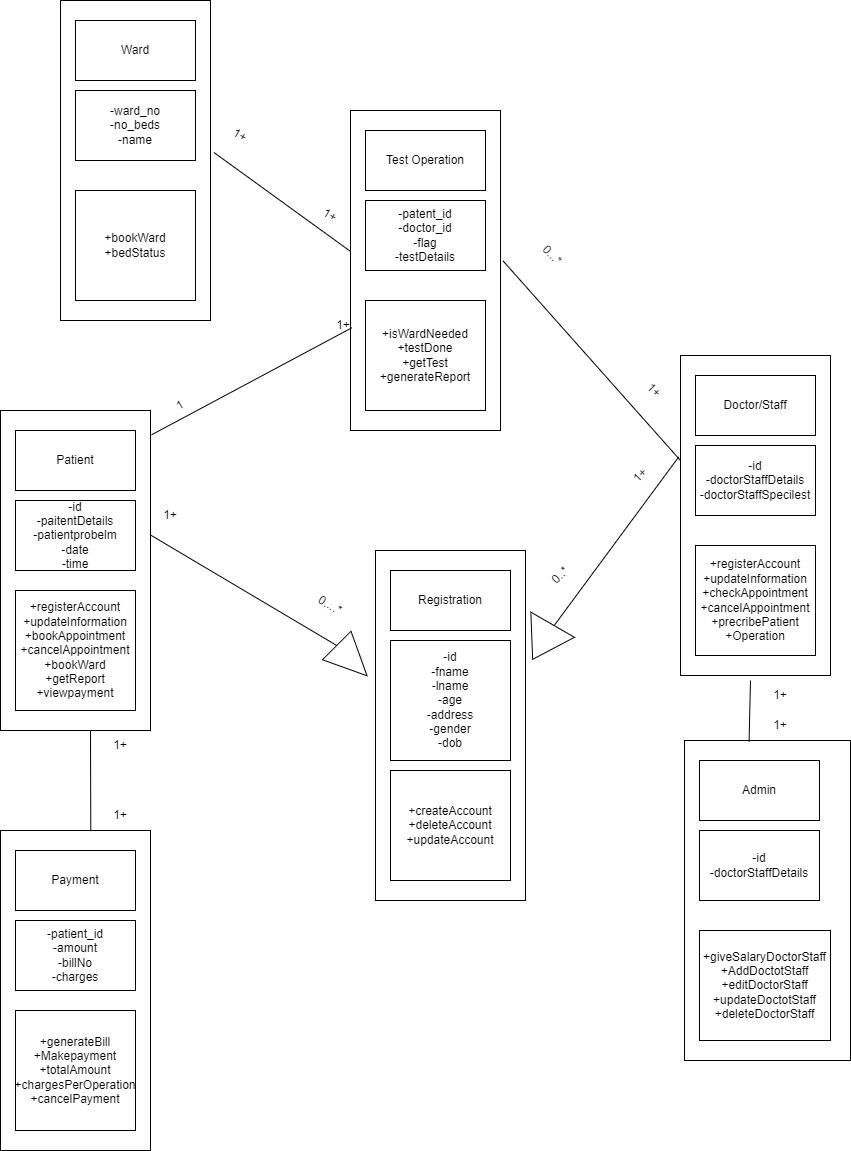

The diagram above was exported from draw.io. Its source (the exported page's mxGraphModel, read from the mxfile embedded in the PNG):
<mxGraphModel dx="2557" dy="2081" grid="1" gridSize="10" guides="1" tooltips="1" connect="1" arrows="1" fold="1" page="1" pageScale="1" pageWidth="827" pageHeight="1169" math="0" shadow="0">
  <root>
    <mxCell id="0" />
    <mxCell id="1" parent="0" />
    <mxCell id="dYnGCOIvCRSJBbc0DVhs-4" value="" style="rounded=0;whiteSpace=wrap;html=1;" parent="1" vertex="1">
      <mxGeometry x="135" y="60" width="150" height="350" as="geometry" />
    </mxCell>
    <mxCell id="dYnGCOIvCRSJBbc0DVhs-1" value="-id&lt;br&gt;-fname&lt;br&gt;-lname&lt;br&gt;-age&lt;br&gt;-address&lt;br&gt;-gender&lt;br&gt;-dob&lt;br&gt;" style="rounded=0;whiteSpace=wrap;html=1;" parent="1" vertex="1">
      <mxGeometry x="150" y="150" width="120" height="120" as="geometry" />
    </mxCell>
    <mxCell id="dYnGCOIvCRSJBbc0DVhs-2" value="Registration" style="rounded=0;whiteSpace=wrap;html=1;" parent="1" vertex="1">
      <mxGeometry x="150" y="80" width="120" height="60" as="geometry" />
    </mxCell>
    <mxCell id="dYnGCOIvCRSJBbc0DVhs-3" value="+createAccount&lt;br&gt;+deleteAccount&lt;br&gt;+updateAccount" style="rounded=0;whiteSpace=wrap;html=1;" parent="1" vertex="1">
      <mxGeometry x="150" y="280" width="120" height="110" as="geometry" />
    </mxCell>
    <mxCell id="dYnGCOIvCRSJBbc0DVhs-5" value="" style="rounded=0;whiteSpace=wrap;html=1;" parent="1" vertex="1">
      <mxGeometry x="-240" y="-80" width="150" height="320" as="geometry" />
    </mxCell>
    <mxCell id="dYnGCOIvCRSJBbc0DVhs-6" value="-id&lt;br&gt;-paitentDetails&lt;br&gt;-patientprobelm&lt;br&gt;-date&lt;br&gt;-time" style="rounded=0;whiteSpace=wrap;html=1;" parent="1" vertex="1">
      <mxGeometry x="-225" y="10" width="120" height="70" as="geometry" />
    </mxCell>
    <mxCell id="dYnGCOIvCRSJBbc0DVhs-7" value="Patient" style="rounded=0;whiteSpace=wrap;html=1;" parent="1" vertex="1">
      <mxGeometry x="-225" y="-60" width="120" height="60" as="geometry" />
    </mxCell>
    <mxCell id="dYnGCOIvCRSJBbc0DVhs-8" value="+registerAccount&lt;br&gt;+updateInformation&lt;br&gt;+bookAppointment&lt;br&gt;+cancelAppointment&lt;br&gt;+bookWard&lt;br&gt;+getReport&lt;br&gt;+viewpayment&lt;br&gt;" style="rounded=0;whiteSpace=wrap;html=1;" parent="1" vertex="1">
      <mxGeometry x="-225" y="100" width="120" height="120" as="geometry" />
    </mxCell>
    <mxCell id="dYnGCOIvCRSJBbc0DVhs-10" value="" style="triangle;whiteSpace=wrap;html=1;rotation=45;" parent="1" vertex="1">
      <mxGeometry x="90" y="150" width="42.8" height="40.3" as="geometry" />
    </mxCell>
    <mxCell id="dYnGCOIvCRSJBbc0DVhs-11" value="" style="endArrow=none;html=1;rounded=0;exitX=0.996;exitY=0.388;exitDx=0;exitDy=0;exitPerimeter=0;entryX=0;entryY=0.5;entryDx=0;entryDy=0;" parent="1" source="dYnGCOIvCRSJBbc0DVhs-5" target="dYnGCOIvCRSJBbc0DVhs-10" edge="1">
      <mxGeometry width="50" height="50" relative="1" as="geometry">
        <mxPoint x="-90.59999999999991" y="44.16000000000008" as="sourcePoint" />
        <mxPoint x="80" y="140" as="targetPoint" />
      </mxGeometry>
    </mxCell>
    <mxCell id="dYnGCOIvCRSJBbc0DVhs-12" value="1+" style="text;html=1;strokeColor=none;fillColor=none;align=center;verticalAlign=middle;whiteSpace=wrap;rounded=0;" parent="1" vertex="1">
      <mxGeometry x="-100" y="10" width="60" height="30" as="geometry" />
    </mxCell>
    <mxCell id="dYnGCOIvCRSJBbc0DVhs-13" value="0....*" style="text;html=1;strokeColor=none;fillColor=none;align=center;verticalAlign=middle;whiteSpace=wrap;rounded=0;rotation=30;" parent="1" vertex="1">
      <mxGeometry x="60" y="100" width="60" height="30" as="geometry" />
    </mxCell>
    <mxCell id="dYnGCOIvCRSJBbc0DVhs-14" value="" style="rounded=0;whiteSpace=wrap;html=1;" parent="1" vertex="1">
      <mxGeometry x="440" y="-135" width="150" height="320" as="geometry" />
    </mxCell>
    <mxCell id="dYnGCOIvCRSJBbc0DVhs-15" value="-id&lt;br&gt;-doctorStaffDetails&lt;br&gt;-doctorStaffSpecilest" style="rounded=0;whiteSpace=wrap;html=1;" parent="1" vertex="1">
      <mxGeometry x="455" y="-45" width="120" height="70" as="geometry" />
    </mxCell>
    <mxCell id="dYnGCOIvCRSJBbc0DVhs-16" value="Doctor/Staff" style="rounded=0;whiteSpace=wrap;html=1;" parent="1" vertex="1">
      <mxGeometry x="455" y="-115" width="120" height="60" as="geometry" />
    </mxCell>
    <mxCell id="dYnGCOIvCRSJBbc0DVhs-17" value="+registerAccount&lt;br&gt;+updateInformation&lt;br&gt;+checkAppointment&lt;br&gt;+cancelAppointment&lt;br&gt;+precribePatient&lt;br&gt;+Operation&lt;br&gt;" style="rounded=0;whiteSpace=wrap;html=1;" parent="1" vertex="1">
      <mxGeometry x="455" y="55" width="120" height="110" as="geometry" />
    </mxCell>
    <mxCell id="dYnGCOIvCRSJBbc0DVhs-19" value="" style="endArrow=none;html=1;rounded=0;entryX=-0.012;entryY=0.317;entryDx=0;entryDy=0;entryPerimeter=0;" parent="1" target="dYnGCOIvCRSJBbc0DVhs-14" edge="1">
      <mxGeometry width="50" height="50" relative="1" as="geometry">
        <mxPoint x="310" y="140" as="sourcePoint" />
        <mxPoint x="250" y="60" as="targetPoint" />
      </mxGeometry>
    </mxCell>
    <mxCell id="dYnGCOIvCRSJBbc0DVhs-20" value="" style="triangle;whiteSpace=wrap;html=1;rotation=120;" parent="1" vertex="1">
      <mxGeometry x="282.14" y="126.39" width="40" height="50.3" as="geometry" />
    </mxCell>
    <mxCell id="dYnGCOIvCRSJBbc0DVhs-21" value="1+" style="text;html=1;strokeColor=none;fillColor=none;align=center;verticalAlign=middle;whiteSpace=wrap;rounded=0;rotation=-45;" parent="1" vertex="1">
      <mxGeometry x="370" y="-30" width="60" height="30" as="geometry" />
    </mxCell>
    <mxCell id="dYnGCOIvCRSJBbc0DVhs-22" value="0..*" style="text;html=1;strokeColor=none;fillColor=none;align=center;verticalAlign=middle;whiteSpace=wrap;rounded=0;rotation=-45;" parent="1" vertex="1">
      <mxGeometry x="290" y="70" width="60" height="30" as="geometry" />
    </mxCell>
    <mxCell id="dYnGCOIvCRSJBbc0DVhs-28" value="" style="rounded=0;whiteSpace=wrap;html=1;" parent="1" vertex="1">
      <mxGeometry x="110" y="-380" width="150" height="320" as="geometry" />
    </mxCell>
    <mxCell id="dYnGCOIvCRSJBbc0DVhs-29" value="-patent_id&lt;br&gt;-doctor_id&lt;br&gt;-flag&lt;br&gt;-testDetails" style="rounded=0;whiteSpace=wrap;html=1;" parent="1" vertex="1">
      <mxGeometry x="125" y="-290" width="120" height="70" as="geometry" />
    </mxCell>
    <mxCell id="dYnGCOIvCRSJBbc0DVhs-30" value="Test Operation" style="rounded=0;whiteSpace=wrap;html=1;" parent="1" vertex="1">
      <mxGeometry x="125" y="-360" width="120" height="60" as="geometry" />
    </mxCell>
    <mxCell id="dYnGCOIvCRSJBbc0DVhs-31" value="+isWardNeeded&lt;br&gt;+testDone&lt;br&gt;+getTest&lt;br&gt;+generateReport" style="rounded=0;whiteSpace=wrap;html=1;" parent="1" vertex="1">
      <mxGeometry x="125" y="-190" width="120" height="110" as="geometry" />
    </mxCell>
    <mxCell id="dYnGCOIvCRSJBbc0DVhs-32" value="" style="endArrow=none;html=1;rounded=0;entryX=1.017;entryY=0.47;entryDx=0;entryDy=0;entryPerimeter=0;" parent="1" target="dYnGCOIvCRSJBbc0DVhs-28" edge="1">
      <mxGeometry width="50" height="50" relative="1" as="geometry">
        <mxPoint x="440" y="-30" as="sourcePoint" />
        <mxPoint x="250" y="-220" as="targetPoint" />
      </mxGeometry>
    </mxCell>
    <mxCell id="dYnGCOIvCRSJBbc0DVhs-33" value="1+" style="text;html=1;strokeColor=none;fillColor=none;align=center;verticalAlign=middle;whiteSpace=wrap;rounded=0;rotation=45;" parent="1" vertex="1">
      <mxGeometry x="384" y="-115" width="60" height="30" as="geometry" />
    </mxCell>
    <mxCell id="dYnGCOIvCRSJBbc0DVhs-34" value="0...*" style="text;html=1;strokeColor=none;fillColor=none;align=center;verticalAlign=middle;whiteSpace=wrap;rounded=0;rotation=45;" parent="1" vertex="1">
      <mxGeometry x="282.14" y="-250" width="60" height="30" as="geometry" />
    </mxCell>
    <mxCell id="7JsxO_fEwLjqaMFLgWks-1" value="" style="endArrow=none;html=1;rounded=0;exitX=0.009;exitY=0.679;exitDx=0;exitDy=0;exitPerimeter=0;entryX=1.007;entryY=0.076;entryDx=0;entryDy=0;entryPerimeter=0;" edge="1" parent="1" source="dYnGCOIvCRSJBbc0DVhs-28" target="dYnGCOIvCRSJBbc0DVhs-5">
      <mxGeometry width="50" height="50" relative="1" as="geometry">
        <mxPoint x="160" y="-90" as="sourcePoint" />
        <mxPoint x="210" y="-140" as="targetPoint" />
      </mxGeometry>
    </mxCell>
    <mxCell id="7JsxO_fEwLjqaMFLgWks-2" value="1+" style="text;html=1;strokeColor=none;fillColor=none;align=center;verticalAlign=middle;whiteSpace=wrap;rounded=0;" vertex="1" parent="1">
      <mxGeometry x="72.8" y="-180" width="60" height="30" as="geometry" />
    </mxCell>
    <mxCell id="7JsxO_fEwLjqaMFLgWks-3" value="1" style="text;html=1;strokeColor=none;fillColor=none;align=center;verticalAlign=middle;whiteSpace=wrap;rounded=0;rotation=-30;" vertex="1" parent="1">
      <mxGeometry x="-90" y="-100" width="60" height="30" as="geometry" />
    </mxCell>
    <mxCell id="7JsxO_fEwLjqaMFLgWks-4" value="" style="rounded=0;whiteSpace=wrap;html=1;" vertex="1" parent="1">
      <mxGeometry x="-180" y="-490" width="150" height="320" as="geometry" />
    </mxCell>
    <mxCell id="7JsxO_fEwLjqaMFLgWks-5" value="-ward_no&lt;br&gt;-no_beds&lt;br&gt;-name" style="rounded=0;whiteSpace=wrap;html=1;" vertex="1" parent="1">
      <mxGeometry x="-165" y="-400" width="120" height="70" as="geometry" />
    </mxCell>
    <mxCell id="7JsxO_fEwLjqaMFLgWks-6" value="Ward" style="rounded=0;whiteSpace=wrap;html=1;" vertex="1" parent="1">
      <mxGeometry x="-165" y="-470" width="120" height="60" as="geometry" />
    </mxCell>
    <mxCell id="7JsxO_fEwLjqaMFLgWks-7" value="+bookWard&lt;br&gt;+bedStatus" style="rounded=0;whiteSpace=wrap;html=1;" vertex="1" parent="1">
      <mxGeometry x="-165" y="-300" width="120" height="110" as="geometry" />
    </mxCell>
    <mxCell id="7JsxO_fEwLjqaMFLgWks-8" value="" style="endArrow=none;html=1;rounded=0;exitX=1.023;exitY=0.475;exitDx=0;exitDy=0;exitPerimeter=0;entryX=-0.004;entryY=0.439;entryDx=0;entryDy=0;entryPerimeter=0;" edge="1" parent="1" source="7JsxO_fEwLjqaMFLgWks-4" target="dYnGCOIvCRSJBbc0DVhs-28">
      <mxGeometry width="50" height="50" relative="1" as="geometry">
        <mxPoint x="160" y="-180" as="sourcePoint" />
        <mxPoint x="210" y="-230" as="targetPoint" />
      </mxGeometry>
    </mxCell>
    <mxCell id="7JsxO_fEwLjqaMFLgWks-9" value="1+" style="text;html=1;strokeColor=none;fillColor=none;align=center;verticalAlign=middle;whiteSpace=wrap;rounded=0;rotation=30;" vertex="1" parent="1">
      <mxGeometry x="-30" y="-370" width="60" height="30" as="geometry" />
    </mxCell>
    <mxCell id="7JsxO_fEwLjqaMFLgWks-10" value="1+" style="text;html=1;strokeColor=none;fillColor=none;align=center;verticalAlign=middle;whiteSpace=wrap;rounded=0;rotation=30;" vertex="1" parent="1">
      <mxGeometry x="60" y="-290" width="60" height="30" as="geometry" />
    </mxCell>
    <mxCell id="hPlMqVMEWQOmNqhs_GZT-1" value="" style="rounded=0;whiteSpace=wrap;html=1;" vertex="1" parent="1">
      <mxGeometry x="-240" y="340" width="150" height="320" as="geometry" />
    </mxCell>
    <mxCell id="hPlMqVMEWQOmNqhs_GZT-2" value="-patient_id&lt;br&gt;-amount&lt;br&gt;-billNo&lt;br&gt;-charges" style="rounded=0;whiteSpace=wrap;html=1;" vertex="1" parent="1">
      <mxGeometry x="-225" y="430" width="120" height="70" as="geometry" />
    </mxCell>
    <mxCell id="hPlMqVMEWQOmNqhs_GZT-3" value="Payment" style="rounded=0;whiteSpace=wrap;html=1;" vertex="1" parent="1">
      <mxGeometry x="-225" y="360" width="120" height="60" as="geometry" />
    </mxCell>
    <mxCell id="hPlMqVMEWQOmNqhs_GZT-4" value="+generateBill&lt;br&gt;+Makepayment&lt;br&gt;+totalAmount&lt;br&gt;+chargesPerOperation&lt;br&gt;+cancelPayment" style="rounded=0;whiteSpace=wrap;html=1;" vertex="1" parent="1">
      <mxGeometry x="-225" y="520" width="120" height="120" as="geometry" />
    </mxCell>
    <mxCell id="hPlMqVMEWQOmNqhs_GZT-5" value="" style="endArrow=none;html=1;rounded=0;entryX=0.602;entryY=0.002;entryDx=0;entryDy=0;entryPerimeter=0;" edge="1" parent="1" target="hPlMqVMEWQOmNqhs_GZT-1">
      <mxGeometry width="50" height="50" relative="1" as="geometry">
        <mxPoint x="-150" y="240" as="sourcePoint" />
        <mxPoint x="140" y="240" as="targetPoint" />
      </mxGeometry>
    </mxCell>
    <mxCell id="hPlMqVMEWQOmNqhs_GZT-6" value="1+" style="text;html=1;strokeColor=none;fillColor=none;align=center;verticalAlign=middle;whiteSpace=wrap;rounded=0;" vertex="1" parent="1">
      <mxGeometry x="-150" y="240" width="60" height="30" as="geometry" />
    </mxCell>
    <mxCell id="hPlMqVMEWQOmNqhs_GZT-7" value="1+" style="text;html=1;strokeColor=none;fillColor=none;align=center;verticalAlign=middle;whiteSpace=wrap;rounded=0;" vertex="1" parent="1">
      <mxGeometry x="-150" y="310" width="60" height="30" as="geometry" />
    </mxCell>
    <mxCell id="hPlMqVMEWQOmNqhs_GZT-9" value="" style="rounded=0;whiteSpace=wrap;html=1;" vertex="1" parent="1">
      <mxGeometry x="444" y="250" width="166" height="320" as="geometry" />
    </mxCell>
    <mxCell id="hPlMqVMEWQOmNqhs_GZT-10" value="-id&lt;br&gt;-doctorStaffDetails" style="rounded=0;whiteSpace=wrap;html=1;" vertex="1" parent="1">
      <mxGeometry x="459" y="340" width="120" height="70" as="geometry" />
    </mxCell>
    <mxCell id="hPlMqVMEWQOmNqhs_GZT-11" value="Admin" style="rounded=0;whiteSpace=wrap;html=1;" vertex="1" parent="1">
      <mxGeometry x="459" y="270" width="120" height="60" as="geometry" />
    </mxCell>
    <mxCell id="hPlMqVMEWQOmNqhs_GZT-12" value="+giveSalaryDoctorStaff&lt;br&gt;+AddDoctotStaff&lt;br&gt;+editDoctorStaff&lt;br&gt;+updateDoctotStaff&lt;br&gt;+deleteDoctorStaff" style="rounded=0;whiteSpace=wrap;html=1;" vertex="1" parent="1">
      <mxGeometry x="459" y="440" width="131" height="110" as="geometry" />
    </mxCell>
    <mxCell id="hPlMqVMEWQOmNqhs_GZT-13" value="" style="endArrow=none;html=1;rounded=0;entryX=0.389;entryY=0.004;entryDx=0;entryDy=0;entryPerimeter=0;" edge="1" parent="1" target="hPlMqVMEWQOmNqhs_GZT-9">
      <mxGeometry width="50" height="50" relative="1" as="geometry">
        <mxPoint x="510" y="190" as="sourcePoint" />
        <mxPoint x="570" y="260" as="targetPoint" />
      </mxGeometry>
    </mxCell>
    <mxCell id="hPlMqVMEWQOmNqhs_GZT-14" value="1+" style="text;html=1;strokeColor=none;fillColor=none;align=center;verticalAlign=middle;whiteSpace=wrap;rounded=0;" vertex="1" parent="1">
      <mxGeometry x="510" y="220" width="60" height="30" as="geometry" />
    </mxCell>
    <mxCell id="hPlMqVMEWQOmNqhs_GZT-15" value="1+" style="text;html=1;strokeColor=none;fillColor=none;align=center;verticalAlign=middle;whiteSpace=wrap;rounded=0;" vertex="1" parent="1">
      <mxGeometry x="510" y="190" width="60" height="30" as="geometry" />
    </mxCell>
  </root>
</mxGraphModel>